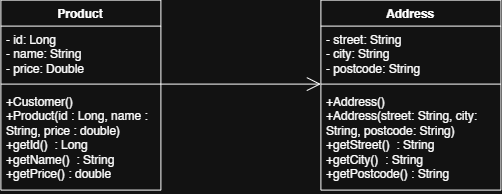

The diagram above was exported from draw.io. Its source (the exported page's mxGraphModel, read from the mxfile embedded in the PNG):
<mxGraphModel dx="858" dy="468" grid="1" gridSize="10" guides="1" tooltips="1" connect="1" arrows="1" fold="1" page="1" pageScale="1" pageWidth="850" pageHeight="1100" math="0" shadow="0">
  <root>
    <mxCell id="0" />
    <mxCell id="1" parent="0" />
    <mxCell id="QgRXM5rux8cB0Ci7boUv-8" parent="1" style="swimlane;fontStyle=1;align=center;verticalAlign=top;childLayout=stackLayout;horizontal=1;startSize=26;horizontalStack=0;resizeParent=1;resizeParentMax=0;resizeLast=0;collapsible=1;marginBottom=0;whiteSpace=wrap;html=1;" value="Product" vertex="1">
      <mxGeometry height="190" width="160" x="100" y="50" as="geometry" />
    </mxCell>
    <mxCell id="QgRXM5rux8cB0Ci7boUv-9" parent="QgRXM5rux8cB0Ci7boUv-8" style="text;strokeColor=none;fillColor=none;align=left;verticalAlign=top;spacingLeft=4;spacingRight=4;overflow=hidden;rotatable=0;points=[[0,0.5],[1,0.5]];portConstraint=eastwest;whiteSpace=wrap;html=1;" value="- id: Long&lt;div&gt;- name: String&lt;/div&gt;&lt;div&gt;- price: Double&lt;/div&gt;&lt;div&gt;&lt;br&gt;&lt;/div&gt;" vertex="1">
      <mxGeometry height="54" width="160" y="26" as="geometry" />
    </mxCell>
    <mxCell id="QgRXM5rux8cB0Ci7boUv-10" parent="QgRXM5rux8cB0Ci7boUv-8" style="line;strokeWidth=1;fillColor=none;align=left;verticalAlign=middle;spacingTop=-1;spacingLeft=3;spacingRight=3;rotatable=0;labelPosition=right;points=[];portConstraint=eastwest;strokeColor=inherit;" value="" vertex="1">
      <mxGeometry height="8" width="160" y="80" as="geometry" />
    </mxCell>
    <mxCell id="QgRXM5rux8cB0Ci7boUv-11" parent="QgRXM5rux8cB0Ci7boUv-8" style="text;strokeColor=none;fillColor=none;align=left;verticalAlign=top;spacingLeft=4;spacingRight=4;overflow=hidden;rotatable=0;points=[[0,0.5],[1,0.5]];portConstraint=eastwest;whiteSpace=wrap;html=1;" value="&lt;div&gt;+Customer()&lt;/div&gt;&lt;div&gt;+Product(id : Long, name : String, price : double)&lt;/div&gt;&lt;div&gt;+getId()&amp;nbsp; : Long&lt;/div&gt;&lt;div&gt;+getName()&amp;nbsp; : String&lt;/div&gt;&lt;div&gt;+getPrice() : double&lt;/div&gt;" vertex="1">
      <mxGeometry height="102" width="160" y="88" as="geometry" />
    </mxCell>
    <mxCell id="QgRXM5rux8cB0Ci7boUv-12" edge="1" parent="1" style="endArrow=open;endFill=1;endSize=12;html=1;rounded=0;" value=" ">
      <mxGeometry relative="1" width="160" as="geometry">
        <mxPoint x="260" y="134" as="sourcePoint" />
        <mxPoint x="420" y="134" as="targetPoint" />
      </mxGeometry>
    </mxCell>
    <mxCell id="QgRXM5rux8cB0Ci7boUv-13" parent="1" style="swimlane;fontStyle=1;align=center;verticalAlign=top;childLayout=stackLayout;horizontal=1;startSize=26;horizontalStack=0;resizeParent=1;resizeParentMax=0;resizeLast=0;collapsible=1;marginBottom=0;whiteSpace=wrap;html=1;" value="Address" vertex="1">
      <mxGeometry height="190" width="180" x="420" y="50" as="geometry" />
    </mxCell>
    <mxCell id="QgRXM5rux8cB0Ci7boUv-14" parent="QgRXM5rux8cB0Ci7boUv-13" style="text;strokeColor=none;fillColor=none;align=left;verticalAlign=top;spacingLeft=4;spacingRight=4;overflow=hidden;rotatable=0;points=[[0,0.5],[1,0.5]];portConstraint=eastwest;whiteSpace=wrap;html=1;" value="- street: String&lt;div&gt;- city: String&lt;/div&gt;&lt;div&gt;- postcode: String&lt;/div&gt;&lt;div&gt;&lt;br&gt;&lt;/div&gt;" vertex="1">
      <mxGeometry height="54" width="180" y="26" as="geometry" />
    </mxCell>
    <mxCell id="QgRXM5rux8cB0Ci7boUv-15" parent="QgRXM5rux8cB0Ci7boUv-13" style="line;strokeWidth=1;fillColor=none;align=left;verticalAlign=middle;spacingTop=-1;spacingLeft=3;spacingRight=3;rotatable=0;labelPosition=right;points=[];portConstraint=eastwest;strokeColor=inherit;" value="" vertex="1">
      <mxGeometry height="8" width="180" y="80" as="geometry" />
    </mxCell>
    <mxCell id="QgRXM5rux8cB0Ci7boUv-16" parent="QgRXM5rux8cB0Ci7boUv-13" style="text;strokeColor=none;fillColor=none;align=left;verticalAlign=top;spacingLeft=4;spacingRight=4;overflow=hidden;rotatable=0;points=[[0,0.5],[1,0.5]];portConstraint=eastwest;whiteSpace=wrap;html=1;" value="&lt;div&gt;+Address()&lt;/div&gt;&lt;div&gt;+Address(street: String, city: String, postcode: String)&lt;/div&gt;&lt;div&gt;+getStreet()&amp;nbsp; : String&lt;/div&gt;&lt;div&gt;+getCity()&amp;nbsp; : String&lt;/div&gt;&lt;div&gt;+getPostcode() : String&lt;/div&gt;" vertex="1">
      <mxGeometry height="102" width="180" y="88" as="geometry" />
    </mxCell>
  </root>
</mxGraphModel>